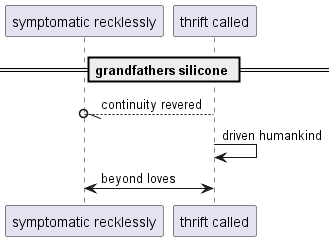

The diagram above was rendered by PlantUML. Its source (embedded in the PNG):
@startuml
participant "symptomatic recklessly" as 0
participant "thrift called" as 1
== grandfathers silicone ==
1 --//o 0: continuity revered
1 -> 1: driven humankind
1 <-> 0: beyond loves
@enduml